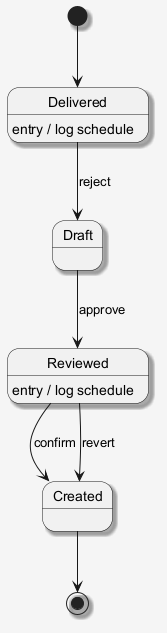

The diagram above was rendered by PlantUML. Its source (embedded in the PNG):
@startuml
skinparam shadowing false
skinparam backgroundColor #F5F5F5
skinparam shadowing true
[*] --> Delivered
Delivered --> Draft : reject
Delivered : entry / log schedule
Draft --> Reviewed : approve
Reviewed --> Created : confirm
Reviewed : entry / log schedule
Reviewed --> Created : revert
Created --> [*]
@enduml